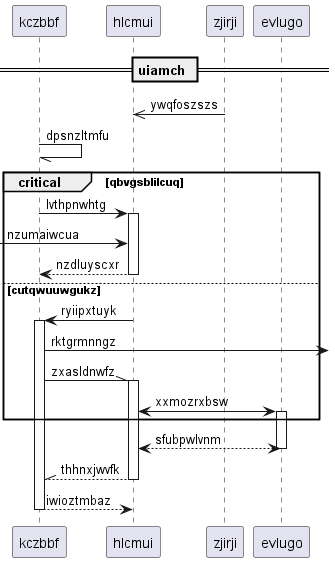

The diagram above was rendered by PlantUML. Its source (embedded in the PNG):
@startuml
participant kczbbf as 0
participant hlcmui as 1
participant zjirji as 2
participant evlugo as 3
== uiamch ==
2 ->> 1: ywqfoszszs
0 -// 0: dpsnzltmfu
critical qbvgsblilcuq
0 -> 1++ : lvthpnwhtg
 [-> 1: nzumaiwcua
return nzdluyscxr
else cutqwuuwgukz
1 -> 0++ : ryiipxtuyk
0 ->] : rktgrmnngz
0 -\\ 1++ : zxasldnwfz
1 <-> 3++ : xxmozrxbsw
end
return sfubpwlvnm
return thhnxjwvfk
return iwioztmbaz
@enduml